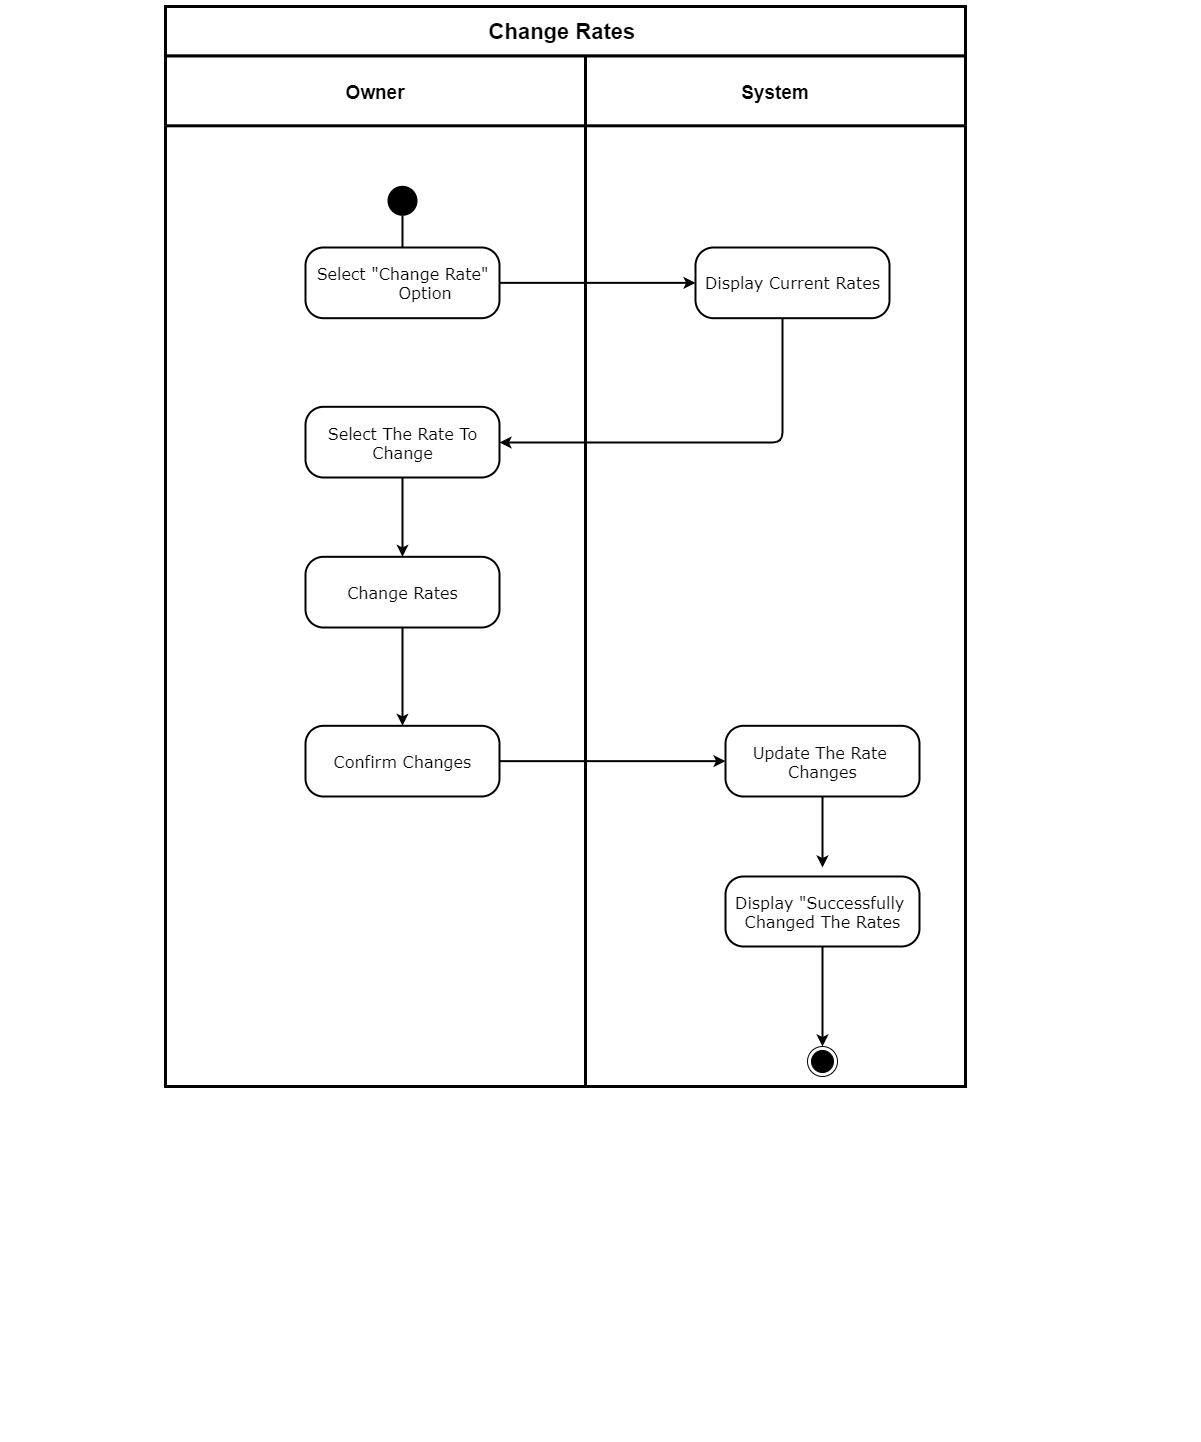

The diagram above was exported from draw.io. Its source (the exported page's mxGraphModel, read from the mxfile embedded in the PNG):
<mxGraphModel dx="664" dy="484" grid="1" gridSize="10" guides="1" tooltips="1" connect="1" arrows="1" fold="1" page="1" pageScale="1" pageWidth="827" pageHeight="1169" math="0" shadow="0">
  <root>
    <mxCell id="0" />
    <mxCell id="1" parent="0" />
    <mxCell id="5BuPx1c1lXEEBRsGFvUm-23" value="" style="group" parent="1" vertex="1" connectable="0">
      <mxGeometry x="190" y="1039" width="1190" height="1430" as="geometry" />
    </mxCell>
    <mxCell id="5BuPx1c1lXEEBRsGFvUm-19" value="System" style="swimlane;strokeWidth=3;rounded=0;startSize=70;fontSize=19;" parent="5BuPx1c1lXEEBRsGFvUm-23" vertex="1">
      <mxGeometry x="580" y="49.31" width="380" height="1030.69" as="geometry" />
    </mxCell>
    <mxCell id="ipAfv2GvryWOIgT03MAg-152" value="" style="ellipse;html=1;shape=endState;fillColor=#000000;strokeColor=#000000;rounded=1;verticalAlign=middle;" parent="5BuPx1c1lXEEBRsGFvUm-19" vertex="1">
      <mxGeometry x="222" y="990.6896551724137" width="30" height="30" as="geometry" />
    </mxCell>
    <mxCell id="ch0ig_rQP2Cn_saajV_c-36" style="edgeStyle=orthogonalEdgeStyle;rounded=0;orthogonalLoop=1;jettySize=auto;html=1;entryX=0.447;entryY=0.006;entryDx=0;entryDy=0;entryPerimeter=0;strokeWidth=2;" parent="5BuPx1c1lXEEBRsGFvUm-19" edge="1">
      <mxGeometry relative="1" as="geometry">
        <mxPoint x="319.92999999999984" y="1211.2858600000002" as="targetPoint" />
      </mxGeometry>
    </mxCell>
    <mxCell id="tLeXiPQ8eoUuYYOWQd6T-8" style="edgeStyle=orthogonalEdgeStyle;rounded=0;orthogonalLoop=1;jettySize=auto;html=1;strokeWidth=2;" parent="5BuPx1c1lXEEBRsGFvUm-19" source="9KPKIO15t-b_dvZtbROR-3" target="ipAfv2GvryWOIgT03MAg-152" edge="1">
      <mxGeometry relative="1" as="geometry" />
    </mxCell>
    <mxCell id="9KPKIO15t-b_dvZtbROR-3" value="&lt;div align=&quot;center&quot;&gt;&lt;font face=&quot;verdana&quot;&gt;&lt;span style=&quot;font-size: 16px&quot;&gt;Display &quot;Successfully&amp;nbsp;&lt;/span&gt;&lt;/font&gt;&lt;/div&gt;&lt;div align=&quot;center&quot;&gt;&lt;font face=&quot;verdana&quot;&gt;&lt;span style=&quot;font-size: 16px&quot;&gt;Changed The Rates&lt;/span&gt;&lt;/font&gt;&lt;/div&gt;" style="html=1;align=center;verticalAlign=middle;rounded=1;absoluteArcSize=1;arcSize=36;dashed=0;strokeWidth=2;" parent="5BuPx1c1lXEEBRsGFvUm-19" vertex="1">
      <mxGeometry x="140" y="820.69" width="194" height="70" as="geometry" />
    </mxCell>
    <mxCell id="tLeXiPQ8eoUuYYOWQd6T-4" value="&lt;div align=&quot;center&quot;&gt;&lt;span style=&quot;font-size: 16px ; font-family: &amp;#34;verdana&amp;#34;&quot;&gt;Update The Rate&amp;nbsp;&lt;/span&gt;&lt;/div&gt;&lt;div align=&quot;center&quot;&gt;&lt;span style=&quot;font-size: 16px ; font-family: &amp;#34;verdana&amp;#34;&quot;&gt;Changes&lt;/span&gt;&lt;/div&gt;" style="html=1;align=center;verticalAlign=middle;rounded=1;absoluteArcSize=1;arcSize=36;dashed=0;strokeWidth=2;" parent="5BuPx1c1lXEEBRsGFvUm-19" vertex="1">
      <mxGeometry x="140" y="670.0000000000002" width="194" height="70.69" as="geometry" />
    </mxCell>
    <mxCell id="tLeXiPQ8eoUuYYOWQd6T-7" style="edgeStyle=orthogonalEdgeStyle;rounded=0;orthogonalLoop=1;jettySize=auto;html=1;strokeWidth=2;" parent="5BuPx1c1lXEEBRsGFvUm-19" source="tLeXiPQ8eoUuYYOWQd6T-4" edge="1">
      <mxGeometry relative="1" as="geometry">
        <mxPoint x="237" y="811.69" as="targetPoint" />
      </mxGeometry>
    </mxCell>
    <mxCell id="EGHh-mdXY-_NYumPDIuh-1" value="&lt;div align=&quot;center&quot;&gt;&lt;font face=&quot;Verdana&quot;&gt;&lt;span style=&quot;font-size: 16px&quot;&gt;Display Current Rates&lt;/span&gt;&lt;/font&gt;&lt;/div&gt;" style="html=1;align=center;verticalAlign=middle;rounded=1;absoluteArcSize=1;arcSize=36;dashed=0;strokeWidth=2;" parent="5BuPx1c1lXEEBRsGFvUm-19" vertex="1">
      <mxGeometry x="110" y="191.69000000000005" width="194" height="70.69" as="geometry" />
    </mxCell>
    <mxCell id="5BuPx1c1lXEEBRsGFvUm-15" value="Owner" style="swimlane;strokeWidth=3;rounded=0;startSize=70;fontSize=19;" parent="5BuPx1c1lXEEBRsGFvUm-23" vertex="1">
      <mxGeometry x="160" y="49.31" width="420" height="1030.69" as="geometry" />
    </mxCell>
    <mxCell id="9smNAnnEr1vNV3IlfLT9-4" value="&lt;div align=&quot;center&quot;&gt;&lt;font face=&quot;Verdana&quot;&gt;&lt;span style=&quot;font-size: 16px&quot;&gt;Select The Rate To&lt;/span&gt;&lt;/font&gt;&lt;/div&gt;&lt;div align=&quot;center&quot;&gt;&lt;font face=&quot;Verdana&quot;&gt;&lt;span style=&quot;font-size: 16px&quot;&gt;Change&lt;/span&gt;&lt;/font&gt;&lt;/div&gt;" style="html=1;align=center;verticalAlign=middle;rounded=1;absoluteArcSize=1;arcSize=36;dashed=0;strokeWidth=2;" parent="5BuPx1c1lXEEBRsGFvUm-15" vertex="1">
      <mxGeometry x="140" y="351" width="194" height="70.69" as="geometry" />
    </mxCell>
    <mxCell id="ch0ig_rQP2Cn_saajV_c-6" style="edgeStyle=orthogonalEdgeStyle;rounded=0;orthogonalLoop=1;jettySize=auto;html=1;strokeWidth=2;" parent="5BuPx1c1lXEEBRsGFvUm-15" source="ipAfv2GvryWOIgT03MAg-91" edge="1">
      <mxGeometry relative="1" as="geometry">
        <mxPoint x="237" y="240.69000000000005" as="targetPoint" />
        <Array as="points">
          <mxPoint x="237" y="241" />
        </Array>
      </mxGeometry>
    </mxCell>
    <mxCell id="ipAfv2GvryWOIgT03MAg-91" value="" style="ellipse;fillColor=#000000;strokeColor=none;" parent="5BuPx1c1lXEEBRsGFvUm-15" vertex="1">
      <mxGeometry x="222" y="129.99965517241372" width="30" height="30" as="geometry" />
    </mxCell>
    <mxCell id="xMFdv6g-FKdF3Vu1JE1L-2" style="edgeStyle=orthogonalEdgeStyle;rounded=0;orthogonalLoop=1;jettySize=auto;html=1;entryX=0.5;entryY=0;entryDx=0;entryDy=0;strokeWidth=2;" parent="5BuPx1c1lXEEBRsGFvUm-15" source="GBpoJRTuFQjSxZ3f7yLu-1" target="tLeXiPQ8eoUuYYOWQd6T-3" edge="1">
      <mxGeometry relative="1" as="geometry" />
    </mxCell>
    <mxCell id="GBpoJRTuFQjSxZ3f7yLu-1" value="&lt;div align=&quot;center&quot;&gt;&lt;font face=&quot;Verdana&quot;&gt;&lt;span style=&quot;font-size: 16px&quot;&gt;Change Rates&lt;/span&gt;&lt;/font&gt;&lt;/div&gt;" style="html=1;align=center;verticalAlign=middle;rounded=1;absoluteArcSize=1;arcSize=36;dashed=0;strokeWidth=2;" parent="5BuPx1c1lXEEBRsGFvUm-15" vertex="1">
      <mxGeometry x="140" y="501.00000000000006" width="194" height="70.69" as="geometry" />
    </mxCell>
    <mxCell id="GBpoJRTuFQjSxZ3f7yLu-2" style="edgeStyle=orthogonalEdgeStyle;rounded=0;orthogonalLoop=1;jettySize=auto;html=1;strokeWidth=2;" parent="5BuPx1c1lXEEBRsGFvUm-15" source="9smNAnnEr1vNV3IlfLT9-4" target="GBpoJRTuFQjSxZ3f7yLu-1" edge="1">
      <mxGeometry relative="1" as="geometry" />
    </mxCell>
    <mxCell id="tLeXiPQ8eoUuYYOWQd6T-1" value="&lt;div align=&quot;center&quot;&gt;&lt;font face=&quot;Verdana&quot;&gt;&lt;span style=&quot;font-size: 16px&quot;&gt;Select &quot;Change Rate&quot;&lt;/span&gt;&lt;/font&gt;&lt;/div&gt;&lt;div align=&quot;center&quot;&gt;&lt;font face=&quot;Verdana&quot;&gt;&lt;span style=&quot;font-size: 16px&quot;&gt;&lt;span style=&quot;white-space: pre&quot;&gt;&#09;&lt;/span&gt;Option&lt;/span&gt;&lt;/font&gt;&lt;/div&gt;" style="html=1;align=center;verticalAlign=middle;rounded=1;absoluteArcSize=1;arcSize=36;dashed=0;strokeWidth=2;" parent="5BuPx1c1lXEEBRsGFvUm-15" vertex="1">
      <mxGeometry x="140" y="191.69000000000005" width="194" height="70.69" as="geometry" />
    </mxCell>
    <mxCell id="tLeXiPQ8eoUuYYOWQd6T-3" value="&lt;div align=&quot;center&quot;&gt;&lt;span style=&quot;font-size: 16px ; font-family: &amp;#34;verdana&amp;#34;&quot;&gt;Confirm Changes&lt;/span&gt;&lt;/div&gt;" style="html=1;align=center;verticalAlign=middle;rounded=1;absoluteArcSize=1;arcSize=36;dashed=0;strokeWidth=2;" parent="5BuPx1c1lXEEBRsGFvUm-15" vertex="1">
      <mxGeometry x="140" y="670" width="194" height="70.69" as="geometry" />
    </mxCell>
    <mxCell id="5BuPx1c1lXEEBRsGFvUm-22" value="&lt;font style=&quot;font-size: 22px&quot;&gt;&lt;b&gt;&lt;font style=&quot;font-size: 22px&quot;&gt;Change Rates&amp;nbsp;&lt;/font&gt;&lt;/b&gt;&lt;/font&gt;" style="rounded=0;whiteSpace=wrap;html=1;dashed=0;strokeWidth=3;" parent="5BuPx1c1lXEEBRsGFvUm-23" vertex="1">
      <mxGeometry x="160" width="800" height="49.31" as="geometry" />
    </mxCell>
    <mxCell id="6jMQCUzk1eAYaW4cQqTm-9" style="edgeStyle=orthogonalEdgeStyle;rounded=0;orthogonalLoop=1;jettySize=auto;html=1;entryX=0.5;entryY=0;entryDx=0;entryDy=0;strokeWidth=2;" parent="5BuPx1c1lXEEBRsGFvUm-23" edge="1">
      <mxGeometry relative="1" as="geometry">
        <mxPoint x="900" y="1110.0003448275866" as="targetPoint" />
      </mxGeometry>
    </mxCell>
    <mxCell id="tLeXiPQ8eoUuYYOWQd6T-6" style="edgeStyle=orthogonalEdgeStyle;rounded=0;orthogonalLoop=1;jettySize=auto;html=1;strokeWidth=2;" parent="5BuPx1c1lXEEBRsGFvUm-23" source="tLeXiPQ8eoUuYYOWQd6T-3" target="tLeXiPQ8eoUuYYOWQd6T-4" edge="1">
      <mxGeometry relative="1" as="geometry" />
    </mxCell>
    <mxCell id="EGHh-mdXY-_NYumPDIuh-2" style="edgeStyle=orthogonalEdgeStyle;rounded=0;orthogonalLoop=1;jettySize=auto;html=1;strokeWidth=2;" parent="5BuPx1c1lXEEBRsGFvUm-23" source="tLeXiPQ8eoUuYYOWQd6T-1" target="EGHh-mdXY-_NYumPDIuh-1" edge="1">
      <mxGeometry relative="1" as="geometry" />
    </mxCell>
    <mxCell id="EGHh-mdXY-_NYumPDIuh-3" style="edgeStyle=orthogonalEdgeStyle;rounded=1;orthogonalLoop=1;jettySize=auto;html=1;strokeWidth=2;" parent="5BuPx1c1lXEEBRsGFvUm-23" source="EGHh-mdXY-_NYumPDIuh-1" target="9smNAnnEr1vNV3IlfLT9-4" edge="1">
      <mxGeometry relative="1" as="geometry">
        <Array as="points">
          <mxPoint x="777" y="436" />
        </Array>
      </mxGeometry>
    </mxCell>
  </root>
</mxGraphModel>